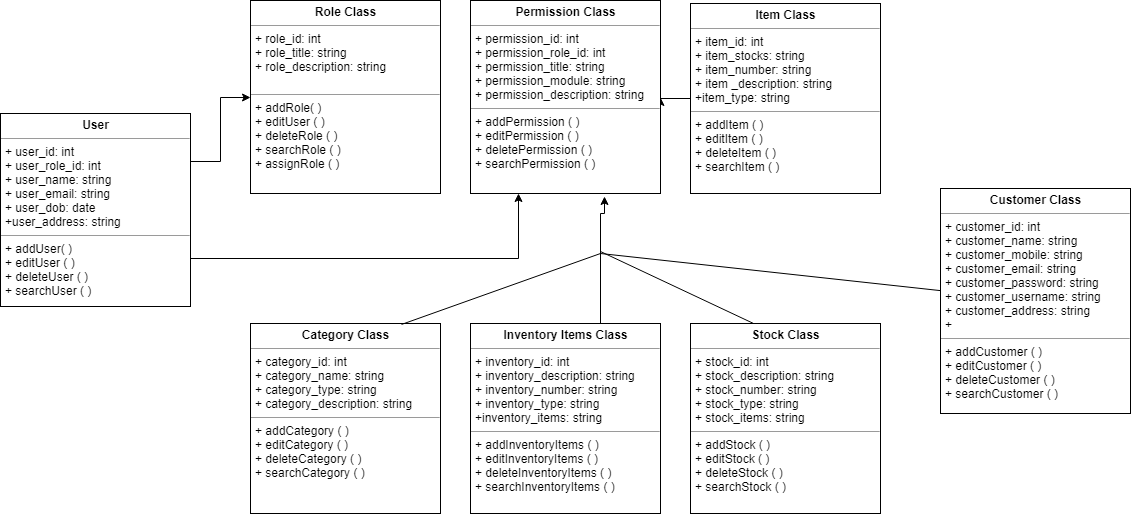

The diagram above was exported from draw.io. Its source (the exported page's mxGraphModel, read from the mxfile embedded in the PNG):
<mxGraphModel dx="1422" dy="715" grid="1" gridSize="10" guides="1" tooltips="1" connect="1" arrows="1" fold="1" page="1" pageScale="1" pageWidth="850" pageHeight="1100" background="#ffffff" math="0" shadow="0">
  <root>
    <mxCell id="0" />
    <mxCell id="1" parent="0" />
    <mxCell id="KxsbY-CQ5jKG2yfF-xui-12" style="edgeStyle=orthogonalEdgeStyle;rounded=0;orthogonalLoop=1;jettySize=auto;html=1;exitX=0;exitY=0.5;exitDx=0;exitDy=0;entryX=1;entryY=0.5;entryDx=0;entryDy=0;" edge="1" parent="1" source="5d2195bd80daf111-15" target="KxsbY-CQ5jKG2yfF-xui-5">
      <mxGeometry relative="1" as="geometry" />
    </mxCell>
    <mxCell id="5d2195bd80daf111-15" value="&lt;p style=&quot;margin: 0px ; margin-top: 4px ; text-align: center&quot;&gt;&lt;b&gt;Item Class&lt;/b&gt;&lt;/p&gt;&lt;hr size=&quot;1&quot;&gt;&lt;p style=&quot;margin: 0px ; margin-left: 4px&quot;&gt;+ item_id: int&lt;br&gt;+ item_stocks: string&lt;/p&gt;&lt;p style=&quot;margin: 0px ; margin-left: 4px&quot;&gt;+ item_number: string&lt;/p&gt;&lt;p style=&quot;margin: 0px ; margin-left: 4px&quot;&gt;+ item _description: string&lt;/p&gt;&lt;p style=&quot;margin: 0px ; margin-left: 4px&quot;&gt;+item_type: string&lt;/p&gt;&lt;hr size=&quot;1&quot;&gt;&lt;p style=&quot;margin: 0px ; margin-left: 4px&quot;&gt;+ addItem ( )&lt;br&gt;+ editItem ( )&lt;/p&gt;&lt;p style=&quot;margin: 0px ; margin-left: 4px&quot;&gt;+ deleteItem ( )&lt;/p&gt;&lt;p style=&quot;margin: 0px ; margin-left: 4px&quot;&gt;+ searchItem ( )&lt;/p&gt;" style="verticalAlign=top;align=left;overflow=fill;fontSize=12;fontFamily=Helvetica;html=1;rounded=0;shadow=0;comic=0;labelBackgroundColor=none;strokeColor=#000000;strokeWidth=1;fillColor=#ffffff;" parent="1" vertex="1">
      <mxGeometry x="760" y="110" width="190" height="190" as="geometry" />
    </mxCell>
    <mxCell id="KxsbY-CQ5jKG2yfF-xui-10" style="edgeStyle=orthogonalEdgeStyle;rounded=0;orthogonalLoop=1;jettySize=auto;html=1;exitX=1;exitY=0.25;exitDx=0;exitDy=0;" edge="1" parent="1" source="5d2195bd80daf111-18" target="KxsbY-CQ5jKG2yfF-xui-3">
      <mxGeometry relative="1" as="geometry" />
    </mxCell>
    <mxCell id="KxsbY-CQ5jKG2yfF-xui-11" style="edgeStyle=orthogonalEdgeStyle;rounded=0;orthogonalLoop=1;jettySize=auto;html=1;exitX=1;exitY=0.75;exitDx=0;exitDy=0;entryX=0.25;entryY=1;entryDx=0;entryDy=0;" edge="1" parent="1" source="5d2195bd80daf111-18" target="KxsbY-CQ5jKG2yfF-xui-5">
      <mxGeometry relative="1" as="geometry" />
    </mxCell>
    <mxCell id="5d2195bd80daf111-18" value="&lt;p style=&quot;margin: 0px ; margin-top: 4px ; text-align: center&quot;&gt;&lt;b&gt;User&lt;/b&gt;&lt;/p&gt;&lt;hr size=&quot;1&quot;&gt;&lt;p style=&quot;margin: 0px ; margin-left: 4px&quot;&gt;+ user_id: int&lt;br&gt;+ user_role_id: int&lt;/p&gt;&lt;p style=&quot;margin: 0px ; margin-left: 4px&quot;&gt;+ user_name: string&lt;/p&gt;&lt;p style=&quot;margin: 0px ; margin-left: 4px&quot;&gt;+ user_email: string&lt;/p&gt;&lt;p style=&quot;margin: 0px ; margin-left: 4px&quot;&gt;+ user_dob: date&lt;/p&gt;&lt;p style=&quot;margin: 0px ; margin-left: 4px&quot;&gt;+user_address: string&lt;/p&gt;&lt;hr size=&quot;1&quot;&gt;&lt;p style=&quot;margin: 0px ; margin-left: 4px&quot;&gt;+ addUser( )&lt;br&gt;+ editUser ( )&lt;/p&gt;&lt;p style=&quot;margin: 0px ; margin-left: 4px&quot;&gt;+ deleteUser ( )&lt;/p&gt;&lt;p style=&quot;margin: 0px ; margin-left: 4px&quot;&gt;+ searchUser ( )&lt;/p&gt;" style="verticalAlign=top;align=left;overflow=fill;fontSize=12;fontFamily=Helvetica;html=1;rounded=0;shadow=0;comic=0;labelBackgroundColor=none;strokeColor=#000000;strokeWidth=1;fillColor=#ffffff;" parent="1" vertex="1">
      <mxGeometry x="70" y="220" width="190" height="193" as="geometry" />
    </mxCell>
    <mxCell id="KxsbY-CQ5jKG2yfF-xui-3" value="&lt;p style=&quot;margin: 0px ; margin-top: 4px ; text-align: center&quot;&gt;&lt;b&gt;Role Class&lt;/b&gt;&lt;/p&gt;&lt;hr size=&quot;1&quot;&gt;&lt;p style=&quot;margin: 0px ; margin-left: 4px&quot;&gt;+ role_id: int&lt;br&gt;+ role_title: string&lt;/p&gt;&lt;p style=&quot;margin: 0px ; margin-left: 4px&quot;&gt;+ role_description: string&lt;/p&gt;&lt;p style=&quot;margin: 0px ; margin-left: 4px&quot;&gt;&lt;br&gt;&lt;/p&gt;&lt;hr size=&quot;1&quot;&gt;&lt;p style=&quot;margin: 0px ; margin-left: 4px&quot;&gt;+ addRole( )&lt;br&gt;+ editUser ( )&lt;/p&gt;&lt;p style=&quot;margin: 0px ; margin-left: 4px&quot;&gt;+ deleteRole ( )&lt;/p&gt;&lt;p style=&quot;margin: 0px ; margin-left: 4px&quot;&gt;+ searchRole ( )&lt;/p&gt;&lt;p style=&quot;margin: 0px ; margin-left: 4px&quot;&gt;+ assignRole ( )&lt;/p&gt;" style="verticalAlign=top;align=left;overflow=fill;fontSize=12;fontFamily=Helvetica;html=1;rounded=0;shadow=0;comic=0;labelBackgroundColor=none;strokeColor=#000000;strokeWidth=1;fillColor=#ffffff;" vertex="1" parent="1">
      <mxGeometry x="320" y="107" width="190" height="193" as="geometry" />
    </mxCell>
    <mxCell id="KxsbY-CQ5jKG2yfF-xui-5" value="&lt;p style=&quot;margin: 0px ; margin-top: 4px ; text-align: center&quot;&gt;&lt;b&gt;Permission Class&lt;/b&gt;&lt;/p&gt;&lt;hr size=&quot;1&quot;&gt;&lt;p style=&quot;margin: 0px ; margin-left: 4px&quot;&gt;+ permission_id: int&lt;br&gt;+ permission_role_id: int&lt;/p&gt;&lt;p style=&quot;margin: 0px ; margin-left: 4px&quot;&gt;+ permission_title: string&lt;/p&gt;&lt;p style=&quot;margin: 0px ; margin-left: 4px&quot;&gt;+ permission_module: string&lt;/p&gt;&lt;p style=&quot;margin: 0px ; margin-left: 4px&quot;&gt;+ permission_description: string&lt;/p&gt;&lt;hr size=&quot;1&quot;&gt;&lt;p style=&quot;margin: 0px ; margin-left: 4px&quot;&gt;+ addPermission ( )&lt;br&gt;+ editPermission ( )&lt;/p&gt;&lt;p style=&quot;margin: 0px ; margin-left: 4px&quot;&gt;+ deletePermission ( )&lt;/p&gt;&lt;p style=&quot;margin: 0px ; margin-left: 4px&quot;&gt;+ searchPermission ( )&lt;/p&gt;" style="verticalAlign=top;align=left;overflow=fill;fontSize=12;fontFamily=Helvetica;html=1;rounded=0;shadow=0;comic=0;labelBackgroundColor=none;strokeColor=#000000;strokeWidth=1;fillColor=#ffffff;" vertex="1" parent="1">
      <mxGeometry x="540" y="107" width="190" height="193" as="geometry" />
    </mxCell>
    <mxCell id="KxsbY-CQ5jKG2yfF-xui-6" value="&lt;p style=&quot;margin: 0px ; margin-top: 4px ; text-align: center&quot;&gt;&lt;b&gt;Category Class&lt;/b&gt;&lt;/p&gt;&lt;hr size=&quot;1&quot;&gt;&lt;p style=&quot;margin: 0px ; margin-left: 4px&quot;&gt;+ category_id: int&lt;br&gt;+ category_name: string&lt;/p&gt;&lt;p style=&quot;margin: 0px ; margin-left: 4px&quot;&gt;+ category_type: string&lt;/p&gt;&lt;p style=&quot;margin: 0px ; margin-left: 4px&quot;&gt;+ category_description: string&lt;/p&gt;&lt;hr size=&quot;1&quot;&gt;&lt;p style=&quot;margin: 0px ; margin-left: 4px&quot;&gt;+ addCategory ( )&lt;br&gt;+ editCategory ( )&lt;/p&gt;&lt;p style=&quot;margin: 0px ; margin-left: 4px&quot;&gt;+ deleteCategory ( )&lt;/p&gt;&lt;p style=&quot;margin: 0px ; margin-left: 4px&quot;&gt;+ searchCategory ( )&lt;/p&gt;" style="verticalAlign=top;align=left;overflow=fill;fontSize=12;fontFamily=Helvetica;html=1;rounded=0;shadow=0;comic=0;labelBackgroundColor=none;strokeColor=#000000;strokeWidth=1;fillColor=#ffffff;" vertex="1" parent="1">
      <mxGeometry x="320" y="430" width="190" height="190" as="geometry" />
    </mxCell>
    <mxCell id="KxsbY-CQ5jKG2yfF-xui-17" style="edgeStyle=orthogonalEdgeStyle;rounded=0;orthogonalLoop=1;jettySize=auto;html=1;exitX=0.75;exitY=0;exitDx=0;exitDy=0;entryX=0.705;entryY=1.016;entryDx=0;entryDy=0;entryPerimeter=0;endArrow=classic;endFill=1;" edge="1" parent="1" source="KxsbY-CQ5jKG2yfF-xui-7" target="KxsbY-CQ5jKG2yfF-xui-5">
      <mxGeometry relative="1" as="geometry">
        <Array as="points">
          <mxPoint x="670" y="430" />
          <mxPoint x="670" y="320" />
          <mxPoint x="674" y="320" />
        </Array>
      </mxGeometry>
    </mxCell>
    <mxCell id="KxsbY-CQ5jKG2yfF-xui-7" value="&lt;p style=&quot;margin: 0px ; margin-top: 4px ; text-align: center&quot;&gt;&lt;b&gt;Inventory Items Class&lt;/b&gt;&lt;/p&gt;&lt;hr size=&quot;1&quot;&gt;&lt;p style=&quot;margin: 0px ; margin-left: 4px&quot;&gt;+ inventory_id: int&lt;br&gt;+ inventory_description: string&lt;/p&gt;&lt;p style=&quot;margin: 0px ; margin-left: 4px&quot;&gt;+ inventory_number: string&lt;/p&gt;&lt;p style=&quot;margin: 0px ; margin-left: 4px&quot;&gt;+ inventory_type: string&lt;/p&gt;&lt;p style=&quot;margin: 0px ; margin-left: 4px&quot;&gt;+inventory_items: string&lt;/p&gt;&lt;hr size=&quot;1&quot;&gt;&lt;p style=&quot;margin: 0px ; margin-left: 4px&quot;&gt;+ addInventoryItems ( )&lt;br&gt;+ editInventoryItems ( )&lt;/p&gt;&lt;p style=&quot;margin: 0px ; margin-left: 4px&quot;&gt;+ deleteInventoryItems ( )&lt;/p&gt;&lt;p style=&quot;margin: 0px ; margin-left: 4px&quot;&gt;+ searchInventoryItems ( )&lt;/p&gt;" style="verticalAlign=top;align=left;overflow=fill;fontSize=12;fontFamily=Helvetica;html=1;rounded=0;shadow=0;comic=0;labelBackgroundColor=none;strokeColor=#000000;strokeWidth=1;fillColor=#ffffff;" vertex="1" parent="1">
      <mxGeometry x="540" y="430" width="190" height="190" as="geometry" />
    </mxCell>
    <mxCell id="KxsbY-CQ5jKG2yfF-xui-8" value="&lt;p style=&quot;margin: 0px ; margin-top: 4px ; text-align: center&quot;&gt;&lt;b&gt;Stock Class&lt;/b&gt;&lt;/p&gt;&lt;hr size=&quot;1&quot;&gt;&lt;p style=&quot;margin: 0px ; margin-left: 4px&quot;&gt;+ stock_id: int&lt;br&gt;+ stock_description: string&lt;/p&gt;&lt;p style=&quot;margin: 0px ; margin-left: 4px&quot;&gt;+ stock_number: string&lt;/p&gt;&lt;p style=&quot;margin: 0px ; margin-left: 4px&quot;&gt;+ stock_type: string&lt;/p&gt;&lt;p style=&quot;margin: 0px ; margin-left: 4px&quot;&gt;+ stock_items: string&lt;/p&gt;&lt;hr size=&quot;1&quot;&gt;&lt;p style=&quot;margin: 0px ; margin-left: 4px&quot;&gt;+ addStock ( )&lt;br&gt;+ editStock ( )&lt;/p&gt;&lt;p style=&quot;margin: 0px ; margin-left: 4px&quot;&gt;+ deleteStock ( )&lt;/p&gt;&lt;p style=&quot;margin: 0px ; margin-left: 4px&quot;&gt;+ searchStock ( )&lt;/p&gt;" style="verticalAlign=top;align=left;overflow=fill;fontSize=12;fontFamily=Helvetica;html=1;rounded=0;shadow=0;comic=0;labelBackgroundColor=none;strokeColor=#000000;strokeWidth=1;fillColor=#ffffff;" vertex="1" parent="1">
      <mxGeometry x="760" y="430" width="190" height="190" as="geometry" />
    </mxCell>
    <mxCell id="KxsbY-CQ5jKG2yfF-xui-9" value="&lt;p style=&quot;margin: 0px ; margin-top: 4px ; text-align: center&quot;&gt;&lt;b&gt;Customer Class&lt;/b&gt;&lt;/p&gt;&lt;hr size=&quot;1&quot;&gt;&lt;p style=&quot;margin: 0px ; margin-left: 4px&quot;&gt;+ customer_id: int&lt;br&gt;+ customer_name: string&lt;/p&gt;&lt;p style=&quot;margin: 0px ; margin-left: 4px&quot;&gt;+ customer_mobile: string&lt;/p&gt;&lt;p style=&quot;margin: 0px ; margin-left: 4px&quot;&gt;+ customer_email: string&lt;/p&gt;&lt;p style=&quot;margin: 0px ; margin-left: 4px&quot;&gt;+ customer_password: string&lt;/p&gt;&lt;p style=&quot;margin: 0px ; margin-left: 4px&quot;&gt;+ customer_username: string&lt;/p&gt;&lt;p style=&quot;margin: 0px ; margin-left: 4px&quot;&gt;+ customer_address: string&lt;/p&gt;&lt;p style=&quot;margin: 0px ; margin-left: 4px&quot;&gt;+&lt;/p&gt;&lt;hr size=&quot;1&quot;&gt;&lt;p style=&quot;margin: 0px ; margin-left: 4px&quot;&gt;+ addCustomer ( )&lt;br&gt;+ editCustomer ( )&lt;/p&gt;&lt;p style=&quot;margin: 0px ; margin-left: 4px&quot;&gt;+ deleteCustomer ( )&lt;/p&gt;&lt;p style=&quot;margin: 0px ; margin-left: 4px&quot;&gt;+ searchCustomer ( )&lt;/p&gt;" style="verticalAlign=top;align=left;overflow=fill;fontSize=12;fontFamily=Helvetica;html=1;rounded=0;shadow=0;comic=0;labelBackgroundColor=none;strokeColor=#000000;strokeWidth=1;fillColor=#ffffff;" vertex="1" parent="1">
      <mxGeometry x="1010" y="295" width="190" height="225" as="geometry" />
    </mxCell>
    <mxCell id="KxsbY-CQ5jKG2yfF-xui-20" value="" style="endArrow=none;html=1;exitX=0.795;exitY=0.005;exitDx=0;exitDy=0;exitPerimeter=0;" edge="1" parent="1" source="KxsbY-CQ5jKG2yfF-xui-6">
      <mxGeometry width="50" height="50" relative="1" as="geometry">
        <mxPoint x="450" y="413" as="sourcePoint" />
        <mxPoint x="670" y="360" as="targetPoint" />
      </mxGeometry>
    </mxCell>
    <mxCell id="KxsbY-CQ5jKG2yfF-xui-21" value="" style="endArrow=none;html=1;exitX=0.332;exitY=0;exitDx=0;exitDy=0;exitPerimeter=0;" edge="1" parent="1" source="KxsbY-CQ5jKG2yfF-xui-8">
      <mxGeometry width="50" height="50" relative="1" as="geometry">
        <mxPoint x="790" y="407.5" as="sourcePoint" />
        <mxPoint x="670" y="358" as="targetPoint" />
      </mxGeometry>
    </mxCell>
    <mxCell id="KxsbY-CQ5jKG2yfF-xui-22" value="" style="endArrow=none;html=1;" edge="1" parent="1" source="KxsbY-CQ5jKG2yfF-xui-9">
      <mxGeometry width="50" height="50" relative="1" as="geometry">
        <mxPoint x="860" y="380" as="sourcePoint" />
        <mxPoint x="670" y="360" as="targetPoint" />
      </mxGeometry>
    </mxCell>
  </root>
</mxGraphModel>